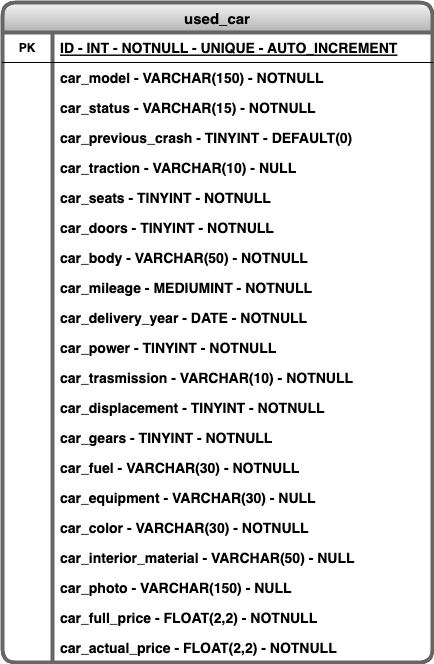

The diagram above was exported from draw.io. Its source (the exported page's mxGraphModel, read from the mxfile embedded in the PNG):
<mxGraphModel dx="1643" dy="983" grid="1" gridSize="10" guides="1" tooltips="1" connect="1" arrows="1" fold="1" page="1" pageScale="1" pageWidth="827" pageHeight="1169" math="0" shadow="0">
  <root>
    <mxCell id="0" />
    <mxCell id="1" parent="0" />
    <mxCell id="dbIh7Q5yzrLPtF99HNrc-1" value="used_car" style="shape=table;startSize=30;container=1;collapsible=1;childLayout=tableLayout;fixedRows=1;rowLines=0;fontStyle=1;align=center;resizeLast=1;strokeWidth=4;rounded=1;fillColor=#f5f5f5;strokeColor=#666666;gradientColor=#b3b3b3;fontSize=15;arcSize=15;" vertex="1" parent="1">
      <mxGeometry x="160" y="103" width="430" height="660" as="geometry">
        <mxRectangle x="160" y="103" width="100" height="30" as="alternateBounds" />
      </mxGeometry>
    </mxCell>
    <mxCell id="dbIh7Q5yzrLPtF99HNrc-2" value="" style="shape=tableRow;horizontal=0;startSize=0;swimlaneHead=0;swimlaneBody=0;fillColor=none;collapsible=0;dropTarget=0;points=[[0,0.5],[1,0.5]];portConstraint=eastwest;top=0;left=0;right=0;bottom=1;rounded=1;" vertex="1" parent="dbIh7Q5yzrLPtF99HNrc-1">
      <mxGeometry y="30" width="430" height="30" as="geometry" />
    </mxCell>
    <mxCell id="dbIh7Q5yzrLPtF99HNrc-3" value="PK" style="shape=partialRectangle;connectable=0;fillColor=none;top=0;left=0;bottom=0;right=0;fontStyle=1;overflow=hidden;rounded=1;" vertex="1" parent="dbIh7Q5yzrLPtF99HNrc-2">
      <mxGeometry width="50" height="30" as="geometry">
        <mxRectangle width="50" height="30" as="alternateBounds" />
      </mxGeometry>
    </mxCell>
    <mxCell id="dbIh7Q5yzrLPtF99HNrc-4" value="ID - INT - NOTNULL - UNIQUE - AUTO_INCREMENT" style="shape=partialRectangle;connectable=0;fillColor=none;top=0;left=0;bottom=0;right=0;align=left;spacingLeft=6;fontStyle=5;overflow=hidden;rounded=1;fontSize=14;" vertex="1" parent="dbIh7Q5yzrLPtF99HNrc-2">
      <mxGeometry x="50" width="380" height="30" as="geometry">
        <mxRectangle width="380" height="30" as="alternateBounds" />
      </mxGeometry>
    </mxCell>
    <mxCell id="dbIh7Q5yzrLPtF99HNrc-5" value="" style="shape=tableRow;horizontal=0;startSize=0;swimlaneHead=0;swimlaneBody=0;fillColor=none;collapsible=0;dropTarget=0;points=[[0,0.5],[1,0.5]];portConstraint=eastwest;top=0;left=0;right=0;bottom=0;rounded=1;" vertex="1" parent="dbIh7Q5yzrLPtF99HNrc-1">
      <mxGeometry y="60" width="430" height="30" as="geometry" />
    </mxCell>
    <mxCell id="dbIh7Q5yzrLPtF99HNrc-6" value="" style="shape=partialRectangle;connectable=0;fillColor=none;top=0;left=0;bottom=0;right=0;editable=1;overflow=hidden;rounded=1;" vertex="1" parent="dbIh7Q5yzrLPtF99HNrc-5">
      <mxGeometry width="50" height="30" as="geometry">
        <mxRectangle width="50" height="30" as="alternateBounds" />
      </mxGeometry>
    </mxCell>
    <mxCell id="dbIh7Q5yzrLPtF99HNrc-7" value="car_model - VARCHAR(150) - NOTNULL" style="shape=partialRectangle;connectable=0;fillColor=none;top=0;left=0;bottom=0;right=0;align=left;spacingLeft=6;overflow=hidden;rounded=1;noLabel=0;dropTarget=0;collapsible=0;container=0;fixDash=0;snapToPoint=0;portConstraintRotation=0;comic=0;enumerate=0;treeMoving=0;treeFolding=0;resizeHeight=0;colspan=1;fontStyle=1;fontSize=14;rowspan=1;" vertex="1" collapsed="1" parent="dbIh7Q5yzrLPtF99HNrc-5">
      <mxGeometry x="50" width="380" height="30" as="geometry">
        <mxRectangle width="380" height="30" as="alternateBounds" />
      </mxGeometry>
    </mxCell>
    <mxCell id="dbIh7Q5yzrLPtF99HNrc-106" value="" style="shape=tableRow;horizontal=0;startSize=0;swimlaneHead=0;swimlaneBody=0;fillColor=none;collapsible=0;dropTarget=0;points=[[0,0.5],[1,0.5]];portConstraint=eastwest;top=0;left=0;right=0;bottom=0;rounded=1;" vertex="1" parent="dbIh7Q5yzrLPtF99HNrc-1">
      <mxGeometry y="90" width="430" height="30" as="geometry" />
    </mxCell>
    <mxCell id="dbIh7Q5yzrLPtF99HNrc-107" value="" style="shape=partialRectangle;connectable=0;fillColor=none;top=0;left=0;bottom=0;right=0;editable=1;overflow=hidden;rounded=1;" vertex="1" parent="dbIh7Q5yzrLPtF99HNrc-106">
      <mxGeometry width="50" height="30" as="geometry">
        <mxRectangle width="50" height="30" as="alternateBounds" />
      </mxGeometry>
    </mxCell>
    <mxCell id="dbIh7Q5yzrLPtF99HNrc-108" value="car_status - VARCHAR(15) - NOTNULL" style="shape=partialRectangle;connectable=0;fillColor=none;top=0;left=0;bottom=0;right=0;align=left;spacingLeft=6;overflow=hidden;rounded=1;noLabel=0;dropTarget=0;collapsible=0;container=0;fixDash=0;snapToPoint=0;portConstraintRotation=0;comic=0;enumerate=0;treeMoving=0;treeFolding=0;resizeHeight=0;colspan=1;fontStyle=1;fontSize=14;" vertex="1" collapsed="1" parent="dbIh7Q5yzrLPtF99HNrc-106">
      <mxGeometry x="50" width="380" height="30" as="geometry">
        <mxRectangle width="380" height="30" as="alternateBounds" />
      </mxGeometry>
    </mxCell>
    <mxCell id="dbIh7Q5yzrLPtF99HNrc-109" value="" style="shape=tableRow;horizontal=0;startSize=0;swimlaneHead=0;swimlaneBody=0;fillColor=none;collapsible=0;dropTarget=0;points=[[0,0.5],[1,0.5]];portConstraint=eastwest;top=0;left=0;right=0;bottom=0;rounded=1;" vertex="1" parent="dbIh7Q5yzrLPtF99HNrc-1">
      <mxGeometry y="120" width="430" height="30" as="geometry" />
    </mxCell>
    <mxCell id="dbIh7Q5yzrLPtF99HNrc-110" value="" style="shape=partialRectangle;connectable=0;fillColor=none;top=0;left=0;bottom=0;right=0;editable=1;overflow=hidden;rounded=1;" vertex="1" parent="dbIh7Q5yzrLPtF99HNrc-109">
      <mxGeometry width="50" height="30" as="geometry">
        <mxRectangle width="50" height="30" as="alternateBounds" />
      </mxGeometry>
    </mxCell>
    <mxCell id="dbIh7Q5yzrLPtF99HNrc-111" value="car_previous_crash - TINYINT - DEFAULT(0)" style="shape=partialRectangle;connectable=0;fillColor=none;top=0;left=0;bottom=0;right=0;align=left;spacingLeft=6;overflow=hidden;rounded=1;noLabel=0;dropTarget=0;collapsible=0;container=0;fixDash=0;snapToPoint=0;portConstraintRotation=0;comic=0;enumerate=0;treeMoving=0;treeFolding=0;resizeHeight=0;colspan=1;fontStyle=1;fontSize=14;" vertex="1" collapsed="1" parent="dbIh7Q5yzrLPtF99HNrc-109">
      <mxGeometry x="50" width="380" height="30" as="geometry">
        <mxRectangle width="380" height="30" as="alternateBounds" />
      </mxGeometry>
    </mxCell>
    <mxCell id="dbIh7Q5yzrLPtF99HNrc-29" value="" style="shape=tableRow;horizontal=0;startSize=0;swimlaneHead=0;swimlaneBody=0;fillColor=none;collapsible=0;dropTarget=0;points=[[0,0.5],[1,0.5]];portConstraint=eastwest;top=0;left=0;right=0;bottom=0;rounded=1;arcSize=50;" vertex="1" parent="dbIh7Q5yzrLPtF99HNrc-1">
      <mxGeometry y="150" width="430" height="30" as="geometry" />
    </mxCell>
    <mxCell id="dbIh7Q5yzrLPtF99HNrc-30" value="" style="shape=partialRectangle;connectable=0;fillColor=none;top=0;left=0;bottom=0;right=0;editable=1;overflow=hidden;rounded=1;" vertex="1" parent="dbIh7Q5yzrLPtF99HNrc-29">
      <mxGeometry width="50" height="30" as="geometry">
        <mxRectangle width="50" height="30" as="alternateBounds" />
      </mxGeometry>
    </mxCell>
    <mxCell id="dbIh7Q5yzrLPtF99HNrc-31" value="car_traction - VARCHAR(10) - NULL" style="shape=partialRectangle;connectable=0;fillColor=none;top=0;left=0;bottom=0;right=0;align=left;spacingLeft=6;overflow=hidden;rounded=1;fontStyle=1;fontSize=14;" vertex="1" parent="dbIh7Q5yzrLPtF99HNrc-29">
      <mxGeometry x="50" width="380" height="30" as="geometry">
        <mxRectangle width="380" height="30" as="alternateBounds" />
      </mxGeometry>
    </mxCell>
    <mxCell id="dbIh7Q5yzrLPtF99HNrc-35" value="" style="shape=tableRow;horizontal=0;startSize=0;swimlaneHead=0;swimlaneBody=0;fillColor=none;collapsible=0;dropTarget=0;points=[[0,0.5],[1,0.5]];portConstraint=eastwest;top=0;left=0;right=0;bottom=0;rounded=1;arcSize=50;" vertex="1" parent="dbIh7Q5yzrLPtF99HNrc-1">
      <mxGeometry y="180" width="430" height="30" as="geometry" />
    </mxCell>
    <mxCell id="dbIh7Q5yzrLPtF99HNrc-36" value="" style="shape=partialRectangle;connectable=0;fillColor=none;top=0;left=0;bottom=0;right=0;editable=1;overflow=hidden;rounded=1;" vertex="1" parent="dbIh7Q5yzrLPtF99HNrc-35">
      <mxGeometry width="50" height="30" as="geometry">
        <mxRectangle width="50" height="30" as="alternateBounds" />
      </mxGeometry>
    </mxCell>
    <mxCell id="dbIh7Q5yzrLPtF99HNrc-37" value="car_seats - TINYINT - NOTNULL" style="shape=partialRectangle;connectable=0;fillColor=none;top=0;left=0;bottom=0;right=0;align=left;spacingLeft=6;overflow=hidden;rounded=1;fontStyle=1;fontSize=14;" vertex="1" parent="dbIh7Q5yzrLPtF99HNrc-35">
      <mxGeometry x="50" width="380" height="30" as="geometry">
        <mxRectangle width="380" height="30" as="alternateBounds" />
      </mxGeometry>
    </mxCell>
    <mxCell id="dbIh7Q5yzrLPtF99HNrc-32" value="" style="shape=tableRow;horizontal=0;startSize=0;swimlaneHead=0;swimlaneBody=0;fillColor=none;collapsible=0;dropTarget=0;points=[[0,0.5],[1,0.5]];portConstraint=eastwest;top=0;left=0;right=0;bottom=0;rounded=1;" vertex="1" parent="dbIh7Q5yzrLPtF99HNrc-1">
      <mxGeometry y="210" width="430" height="30" as="geometry" />
    </mxCell>
    <mxCell id="dbIh7Q5yzrLPtF99HNrc-33" value="" style="shape=partialRectangle;connectable=0;fillColor=none;top=0;left=0;bottom=0;right=0;editable=1;overflow=hidden;rounded=1;" vertex="1" parent="dbIh7Q5yzrLPtF99HNrc-32">
      <mxGeometry width="50" height="30" as="geometry">
        <mxRectangle width="50" height="30" as="alternateBounds" />
      </mxGeometry>
    </mxCell>
    <mxCell id="dbIh7Q5yzrLPtF99HNrc-34" value="car_doors - TINYINT - NOTNULL" style="shape=partialRectangle;connectable=0;fillColor=none;top=0;left=0;bottom=0;right=0;align=left;spacingLeft=6;overflow=hidden;rounded=1;fontStyle=1;fontSize=14;" vertex="1" parent="dbIh7Q5yzrLPtF99HNrc-32">
      <mxGeometry x="50" width="380" height="30" as="geometry">
        <mxRectangle width="380" height="30" as="alternateBounds" />
      </mxGeometry>
    </mxCell>
    <mxCell id="dbIh7Q5yzrLPtF99HNrc-8" value="" style="shape=tableRow;horizontal=0;startSize=0;swimlaneHead=0;swimlaneBody=0;fillColor=none;collapsible=0;dropTarget=0;points=[[0,0.5],[1,0.5]];portConstraint=eastwest;top=0;left=0;right=0;bottom=0;rounded=1;arcSize=11;" vertex="1" parent="dbIh7Q5yzrLPtF99HNrc-1">
      <mxGeometry y="240" width="430" height="30" as="geometry" />
    </mxCell>
    <mxCell id="dbIh7Q5yzrLPtF99HNrc-9" value="" style="shape=partialRectangle;connectable=0;fillColor=none;top=0;left=0;bottom=0;right=0;editable=1;overflow=hidden;rounded=1;" vertex="1" parent="dbIh7Q5yzrLPtF99HNrc-8">
      <mxGeometry width="50" height="30" as="geometry">
        <mxRectangle width="50" height="30" as="alternateBounds" />
      </mxGeometry>
    </mxCell>
    <mxCell id="dbIh7Q5yzrLPtF99HNrc-10" value="car_body - VARCHAR(50) - NOTNULL" style="shape=partialRectangle;connectable=0;fillColor=none;top=0;left=0;bottom=0;right=0;align=left;spacingLeft=6;overflow=hidden;rounded=1;fontStyle=1;fontSize=14;" vertex="1" parent="dbIh7Q5yzrLPtF99HNrc-8">
      <mxGeometry x="50" width="380" height="30" as="geometry">
        <mxRectangle width="380" height="30" as="alternateBounds" />
      </mxGeometry>
    </mxCell>
    <mxCell id="dbIh7Q5yzrLPtF99HNrc-11" value="" style="shape=tableRow;horizontal=0;startSize=0;swimlaneHead=0;swimlaneBody=0;fillColor=none;collapsible=0;dropTarget=0;points=[[0,0.5],[1,0.5]];portConstraint=eastwest;top=0;left=0;right=0;bottom=0;rounded=1;" vertex="1" parent="dbIh7Q5yzrLPtF99HNrc-1">
      <mxGeometry y="270" width="430" height="30" as="geometry" />
    </mxCell>
    <mxCell id="dbIh7Q5yzrLPtF99HNrc-12" value="" style="shape=partialRectangle;connectable=0;fillColor=none;top=0;left=0;bottom=0;right=0;editable=1;overflow=hidden;rounded=1;" vertex="1" parent="dbIh7Q5yzrLPtF99HNrc-11">
      <mxGeometry width="50" height="30" as="geometry">
        <mxRectangle width="50" height="30" as="alternateBounds" />
      </mxGeometry>
    </mxCell>
    <mxCell id="dbIh7Q5yzrLPtF99HNrc-13" value="car_mileage - MEDIUMINT - NOTNULL" style="shape=partialRectangle;connectable=0;fillColor=none;top=0;left=0;bottom=0;right=0;align=left;spacingLeft=6;overflow=hidden;rounded=1;fontStyle=1;fontSize=14;" vertex="1" parent="dbIh7Q5yzrLPtF99HNrc-11">
      <mxGeometry x="50" width="380" height="30" as="geometry">
        <mxRectangle width="380" height="30" as="alternateBounds" />
      </mxGeometry>
    </mxCell>
    <mxCell id="dbIh7Q5yzrLPtF99HNrc-69" value="" style="shape=tableRow;horizontal=0;startSize=0;swimlaneHead=0;swimlaneBody=0;fillColor=none;collapsible=0;dropTarget=0;points=[[0,0.5],[1,0.5]];portConstraint=eastwest;top=0;left=0;right=0;bottom=0;rounded=1;" vertex="1" parent="dbIh7Q5yzrLPtF99HNrc-1">
      <mxGeometry y="300" width="430" height="30" as="geometry" />
    </mxCell>
    <mxCell id="dbIh7Q5yzrLPtF99HNrc-70" value="" style="shape=partialRectangle;connectable=0;fillColor=none;top=0;left=0;bottom=0;right=0;editable=1;overflow=hidden;rounded=1;" vertex="1" parent="dbIh7Q5yzrLPtF99HNrc-69">
      <mxGeometry width="50" height="30" as="geometry">
        <mxRectangle width="50" height="30" as="alternateBounds" />
      </mxGeometry>
    </mxCell>
    <mxCell id="dbIh7Q5yzrLPtF99HNrc-71" value="car_delivery_year - DATE - NOTNULL" style="shape=partialRectangle;connectable=0;fillColor=none;top=0;left=0;bottom=0;right=0;align=left;spacingLeft=6;overflow=hidden;rounded=1;fontStyle=1;fontSize=14;" vertex="1" parent="dbIh7Q5yzrLPtF99HNrc-69">
      <mxGeometry x="50" width="380" height="30" as="geometry">
        <mxRectangle width="380" height="30" as="alternateBounds" />
      </mxGeometry>
    </mxCell>
    <mxCell id="dbIh7Q5yzrLPtF99HNrc-72" value="" style="shape=tableRow;horizontal=0;startSize=0;swimlaneHead=0;swimlaneBody=0;fillColor=none;collapsible=0;dropTarget=0;points=[[0,0.5],[1,0.5]];portConstraint=eastwest;top=0;left=0;right=0;bottom=0;rounded=1;" vertex="1" parent="dbIh7Q5yzrLPtF99HNrc-1">
      <mxGeometry y="330" width="430" height="30" as="geometry" />
    </mxCell>
    <mxCell id="dbIh7Q5yzrLPtF99HNrc-73" value="" style="shape=partialRectangle;connectable=0;fillColor=none;top=0;left=0;bottom=0;right=0;editable=1;overflow=hidden;rounded=1;" vertex="1" parent="dbIh7Q5yzrLPtF99HNrc-72">
      <mxGeometry width="50" height="30" as="geometry">
        <mxRectangle width="50" height="30" as="alternateBounds" />
      </mxGeometry>
    </mxCell>
    <mxCell id="dbIh7Q5yzrLPtF99HNrc-74" value="car_power - TINYINT - NOTNULL" style="shape=partialRectangle;connectable=0;fillColor=none;top=0;left=0;bottom=0;right=0;align=left;spacingLeft=6;overflow=hidden;rounded=1;fontStyle=1;fontSize=14;" vertex="1" parent="dbIh7Q5yzrLPtF99HNrc-72">
      <mxGeometry x="50" width="380" height="30" as="geometry">
        <mxRectangle width="380" height="30" as="alternateBounds" />
      </mxGeometry>
    </mxCell>
    <mxCell id="dbIh7Q5yzrLPtF99HNrc-75" value="" style="shape=tableRow;horizontal=0;startSize=0;swimlaneHead=0;swimlaneBody=0;fillColor=none;collapsible=0;dropTarget=0;points=[[0,0.5],[1,0.5]];portConstraint=eastwest;top=0;left=0;right=0;bottom=0;rounded=1;" vertex="1" parent="dbIh7Q5yzrLPtF99HNrc-1">
      <mxGeometry y="360" width="430" height="30" as="geometry" />
    </mxCell>
    <mxCell id="dbIh7Q5yzrLPtF99HNrc-76" value="" style="shape=partialRectangle;connectable=0;fillColor=none;top=0;left=0;bottom=0;right=0;editable=1;overflow=hidden;rounded=1;" vertex="1" parent="dbIh7Q5yzrLPtF99HNrc-75">
      <mxGeometry width="50" height="30" as="geometry">
        <mxRectangle width="50" height="30" as="alternateBounds" />
      </mxGeometry>
    </mxCell>
    <mxCell id="dbIh7Q5yzrLPtF99HNrc-77" value="car_trasmission - VARCHAR(10) - NOTNULL" style="shape=partialRectangle;connectable=0;fillColor=none;top=0;left=0;bottom=0;right=0;align=left;spacingLeft=6;overflow=hidden;rounded=1;fontStyle=1;fontSize=14;" vertex="1" parent="dbIh7Q5yzrLPtF99HNrc-75">
      <mxGeometry x="50" width="380" height="30" as="geometry">
        <mxRectangle width="380" height="30" as="alternateBounds" />
      </mxGeometry>
    </mxCell>
    <mxCell id="dbIh7Q5yzrLPtF99HNrc-81" value="" style="shape=tableRow;horizontal=0;startSize=0;swimlaneHead=0;swimlaneBody=0;fillColor=none;collapsible=0;dropTarget=0;points=[[0,0.5],[1,0.5]];portConstraint=eastwest;top=0;left=0;right=0;bottom=0;rounded=1;" vertex="1" parent="dbIh7Q5yzrLPtF99HNrc-1">
      <mxGeometry y="390" width="430" height="30" as="geometry" />
    </mxCell>
    <mxCell id="dbIh7Q5yzrLPtF99HNrc-82" value="" style="shape=partialRectangle;connectable=0;fillColor=none;top=0;left=0;bottom=0;right=0;editable=1;overflow=hidden;rounded=1;" vertex="1" parent="dbIh7Q5yzrLPtF99HNrc-81">
      <mxGeometry width="50" height="30" as="geometry">
        <mxRectangle width="50" height="30" as="alternateBounds" />
      </mxGeometry>
    </mxCell>
    <mxCell id="dbIh7Q5yzrLPtF99HNrc-83" value="car_displacement - TINYINT - NOTNULL" style="shape=partialRectangle;connectable=0;fillColor=none;top=0;left=0;bottom=0;right=0;align=left;spacingLeft=6;overflow=hidden;rounded=1;fontStyle=1;fontSize=14;" vertex="1" parent="dbIh7Q5yzrLPtF99HNrc-81">
      <mxGeometry x="50" width="380" height="30" as="geometry">
        <mxRectangle width="380" height="30" as="alternateBounds" />
      </mxGeometry>
    </mxCell>
    <mxCell id="dbIh7Q5yzrLPtF99HNrc-78" value="" style="shape=tableRow;horizontal=0;startSize=0;swimlaneHead=0;swimlaneBody=0;fillColor=none;collapsible=0;dropTarget=0;points=[[0,0.5],[1,0.5]];portConstraint=eastwest;top=0;left=0;right=0;bottom=0;rounded=1;" vertex="1" parent="dbIh7Q5yzrLPtF99HNrc-1">
      <mxGeometry y="420" width="430" height="30" as="geometry" />
    </mxCell>
    <mxCell id="dbIh7Q5yzrLPtF99HNrc-79" value="" style="shape=partialRectangle;connectable=0;fillColor=none;top=0;left=0;bottom=0;right=0;editable=1;overflow=hidden;rounded=1;" vertex="1" parent="dbIh7Q5yzrLPtF99HNrc-78">
      <mxGeometry width="50" height="30" as="geometry">
        <mxRectangle width="50" height="30" as="alternateBounds" />
      </mxGeometry>
    </mxCell>
    <mxCell id="dbIh7Q5yzrLPtF99HNrc-80" value="car_gears - TINYINT - NOTNULL" style="shape=partialRectangle;connectable=0;fillColor=none;top=0;left=0;bottom=0;right=0;align=left;spacingLeft=6;overflow=hidden;rounded=1;fontStyle=1;fontSize=14;" vertex="1" parent="dbIh7Q5yzrLPtF99HNrc-78">
      <mxGeometry x="50" width="380" height="30" as="geometry">
        <mxRectangle width="380" height="30" as="alternateBounds" />
      </mxGeometry>
    </mxCell>
    <mxCell id="dbIh7Q5yzrLPtF99HNrc-84" value="" style="shape=tableRow;horizontal=0;startSize=0;swimlaneHead=0;swimlaneBody=0;fillColor=none;collapsible=0;dropTarget=0;points=[[0,0.5],[1,0.5]];portConstraint=eastwest;top=0;left=0;right=0;bottom=0;rounded=1;" vertex="1" parent="dbIh7Q5yzrLPtF99HNrc-1">
      <mxGeometry y="450" width="430" height="30" as="geometry" />
    </mxCell>
    <mxCell id="dbIh7Q5yzrLPtF99HNrc-85" value="" style="shape=partialRectangle;connectable=0;fillColor=none;top=0;left=0;bottom=0;right=0;editable=1;overflow=hidden;rounded=1;" vertex="1" parent="dbIh7Q5yzrLPtF99HNrc-84">
      <mxGeometry width="50" height="30" as="geometry">
        <mxRectangle width="50" height="30" as="alternateBounds" />
      </mxGeometry>
    </mxCell>
    <mxCell id="dbIh7Q5yzrLPtF99HNrc-86" value="car_fuel - VARCHAR(30) - NOTNULL" style="shape=partialRectangle;connectable=0;fillColor=none;top=0;left=0;bottom=0;right=0;align=left;spacingLeft=6;overflow=hidden;rounded=1;fontStyle=1;fontSize=14;" vertex="1" parent="dbIh7Q5yzrLPtF99HNrc-84">
      <mxGeometry x="50" width="380" height="30" as="geometry">
        <mxRectangle width="380" height="30" as="alternateBounds" />
      </mxGeometry>
    </mxCell>
    <mxCell id="dbIh7Q5yzrLPtF99HNrc-87" value="" style="shape=tableRow;horizontal=0;startSize=0;swimlaneHead=0;swimlaneBody=0;fillColor=none;collapsible=0;dropTarget=0;points=[[0,0.5],[1,0.5]];portConstraint=eastwest;top=0;left=0;right=0;bottom=0;rounded=1;" vertex="1" parent="dbIh7Q5yzrLPtF99HNrc-1">
      <mxGeometry y="480" width="430" height="30" as="geometry" />
    </mxCell>
    <mxCell id="dbIh7Q5yzrLPtF99HNrc-88" value="" style="shape=partialRectangle;connectable=0;fillColor=none;top=0;left=0;bottom=0;right=0;editable=1;overflow=hidden;rounded=1;" vertex="1" parent="dbIh7Q5yzrLPtF99HNrc-87">
      <mxGeometry width="50" height="30" as="geometry">
        <mxRectangle width="50" height="30" as="alternateBounds" />
      </mxGeometry>
    </mxCell>
    <mxCell id="dbIh7Q5yzrLPtF99HNrc-89" value="car_equipment - VARCHAR(30) - NULL" style="shape=partialRectangle;connectable=0;fillColor=none;top=0;left=0;bottom=0;right=0;align=left;spacingLeft=6;overflow=hidden;rounded=1;fontStyle=1;fontSize=14;" vertex="1" parent="dbIh7Q5yzrLPtF99HNrc-87">
      <mxGeometry x="50" width="380" height="30" as="geometry">
        <mxRectangle width="380" height="30" as="alternateBounds" />
      </mxGeometry>
    </mxCell>
    <mxCell id="dbIh7Q5yzrLPtF99HNrc-97" value="" style="shape=tableRow;horizontal=0;startSize=0;swimlaneHead=0;swimlaneBody=0;fillColor=none;collapsible=0;dropTarget=0;points=[[0,0.5],[1,0.5]];portConstraint=eastwest;top=0;left=0;right=0;bottom=0;rounded=1;" vertex="1" parent="dbIh7Q5yzrLPtF99HNrc-1">
      <mxGeometry y="510" width="430" height="30" as="geometry" />
    </mxCell>
    <mxCell id="dbIh7Q5yzrLPtF99HNrc-98" value="" style="shape=partialRectangle;connectable=0;fillColor=none;top=0;left=0;bottom=0;right=0;editable=1;overflow=hidden;rounded=1;" vertex="1" parent="dbIh7Q5yzrLPtF99HNrc-97">
      <mxGeometry width="50" height="30" as="geometry">
        <mxRectangle width="50" height="30" as="alternateBounds" />
      </mxGeometry>
    </mxCell>
    <mxCell id="dbIh7Q5yzrLPtF99HNrc-99" value="car_color - VARCHAR(30) - NOTNULL" style="shape=partialRectangle;connectable=0;fillColor=none;top=0;left=0;bottom=0;right=0;align=left;spacingLeft=6;overflow=hidden;rounded=1;fontStyle=1;fontSize=14;" vertex="1" parent="dbIh7Q5yzrLPtF99HNrc-97">
      <mxGeometry x="50" width="380" height="30" as="geometry">
        <mxRectangle width="380" height="30" as="alternateBounds" />
      </mxGeometry>
    </mxCell>
    <mxCell id="dbIh7Q5yzrLPtF99HNrc-100" value="" style="shape=tableRow;horizontal=0;startSize=0;swimlaneHead=0;swimlaneBody=0;fillColor=none;collapsible=0;dropTarget=0;points=[[0,0.5],[1,0.5]];portConstraint=eastwest;top=0;left=0;right=0;bottom=0;rounded=1;" vertex="1" parent="dbIh7Q5yzrLPtF99HNrc-1">
      <mxGeometry y="540" width="430" height="30" as="geometry" />
    </mxCell>
    <mxCell id="dbIh7Q5yzrLPtF99HNrc-101" value="" style="shape=partialRectangle;connectable=0;fillColor=none;top=0;left=0;bottom=0;right=0;editable=1;overflow=hidden;rounded=1;" vertex="1" parent="dbIh7Q5yzrLPtF99HNrc-100">
      <mxGeometry width="50" height="30" as="geometry">
        <mxRectangle width="50" height="30" as="alternateBounds" />
      </mxGeometry>
    </mxCell>
    <mxCell id="dbIh7Q5yzrLPtF99HNrc-102" value="car_interior_material - VARCHAR(50) - NULL" style="shape=partialRectangle;connectable=0;fillColor=none;top=0;left=0;bottom=0;right=0;align=left;spacingLeft=6;overflow=hidden;rounded=1;fontStyle=1;fontSize=14;" vertex="1" parent="dbIh7Q5yzrLPtF99HNrc-100">
      <mxGeometry x="50" width="380" height="30" as="geometry">
        <mxRectangle width="380" height="30" as="alternateBounds" />
      </mxGeometry>
    </mxCell>
    <mxCell id="dbIh7Q5yzrLPtF99HNrc-103" value="" style="shape=tableRow;horizontal=0;startSize=0;swimlaneHead=0;swimlaneBody=0;fillColor=none;collapsible=0;dropTarget=0;points=[[0,0.5],[1,0.5]];portConstraint=eastwest;top=0;left=0;right=0;bottom=0;rounded=1;" vertex="1" parent="dbIh7Q5yzrLPtF99HNrc-1">
      <mxGeometry y="570" width="430" height="30" as="geometry" />
    </mxCell>
    <mxCell id="dbIh7Q5yzrLPtF99HNrc-104" value="" style="shape=partialRectangle;connectable=0;fillColor=none;top=0;left=0;bottom=0;right=0;editable=1;overflow=hidden;rounded=1;" vertex="1" parent="dbIh7Q5yzrLPtF99HNrc-103">
      <mxGeometry width="50" height="30" as="geometry">
        <mxRectangle width="50" height="30" as="alternateBounds" />
      </mxGeometry>
    </mxCell>
    <mxCell id="dbIh7Q5yzrLPtF99HNrc-105" value="car_photo - VARCHAR(150) - NULL" style="shape=partialRectangle;connectable=0;fillColor=none;top=0;left=0;bottom=0;right=0;align=left;spacingLeft=6;overflow=hidden;rounded=1;fontStyle=1;fontSize=14;" vertex="1" parent="dbIh7Q5yzrLPtF99HNrc-103">
      <mxGeometry x="50" width="380" height="30" as="geometry">
        <mxRectangle width="380" height="30" as="alternateBounds" />
      </mxGeometry>
    </mxCell>
    <mxCell id="dbIh7Q5yzrLPtF99HNrc-90" value="" style="shape=tableRow;horizontal=0;startSize=0;swimlaneHead=0;swimlaneBody=0;fillColor=none;collapsible=0;dropTarget=0;points=[[0,0.5],[1,0.5]];portConstraint=eastwest;top=0;left=0;right=0;bottom=0;rounded=1;" vertex="1" parent="dbIh7Q5yzrLPtF99HNrc-1">
      <mxGeometry y="600" width="430" height="30" as="geometry" />
    </mxCell>
    <mxCell id="dbIh7Q5yzrLPtF99HNrc-91" value="" style="shape=partialRectangle;connectable=0;fillColor=none;top=0;left=0;bottom=0;right=0;editable=1;overflow=hidden;rounded=1;" vertex="1" parent="dbIh7Q5yzrLPtF99HNrc-90">
      <mxGeometry width="50" height="30" as="geometry">
        <mxRectangle width="50" height="30" as="alternateBounds" />
      </mxGeometry>
    </mxCell>
    <mxCell id="dbIh7Q5yzrLPtF99HNrc-92" value="car_full_price - FLOAT(2,2) - NOTNULL" style="shape=partialRectangle;connectable=0;fillColor=none;top=0;left=0;bottom=0;right=0;align=left;spacingLeft=6;overflow=hidden;rounded=1;fontStyle=1;fontSize=14;" vertex="1" parent="dbIh7Q5yzrLPtF99HNrc-90">
      <mxGeometry x="50" width="380" height="30" as="geometry">
        <mxRectangle width="380" height="30" as="alternateBounds" />
      </mxGeometry>
    </mxCell>
    <mxCell id="dbIh7Q5yzrLPtF99HNrc-94" value="" style="shape=tableRow;horizontal=0;startSize=0;swimlaneHead=0;swimlaneBody=0;fillColor=none;collapsible=0;dropTarget=0;points=[[0,0.5],[1,0.5]];portConstraint=eastwest;top=0;left=0;right=0;bottom=0;rounded=1;" vertex="1" parent="dbIh7Q5yzrLPtF99HNrc-1">
      <mxGeometry y="630" width="430" height="30" as="geometry" />
    </mxCell>
    <mxCell id="dbIh7Q5yzrLPtF99HNrc-95" value="" style="shape=partialRectangle;connectable=0;fillColor=none;top=0;left=0;bottom=0;right=0;editable=1;overflow=hidden;rounded=1;" vertex="1" parent="dbIh7Q5yzrLPtF99HNrc-94">
      <mxGeometry width="50" height="30" as="geometry">
        <mxRectangle width="50" height="30" as="alternateBounds" />
      </mxGeometry>
    </mxCell>
    <mxCell id="dbIh7Q5yzrLPtF99HNrc-96" value="car_actual_price - FLOAT(2,2) - NOTNULL" style="shape=partialRectangle;connectable=0;fillColor=none;top=0;left=0;bottom=0;right=0;align=left;spacingLeft=6;overflow=hidden;rounded=1;fontStyle=1;fontSize=14;" vertex="1" parent="dbIh7Q5yzrLPtF99HNrc-94">
      <mxGeometry x="50" width="380" height="30" as="geometry">
        <mxRectangle width="380" height="30" as="alternateBounds" />
      </mxGeometry>
    </mxCell>
  </root>
</mxGraphModel>